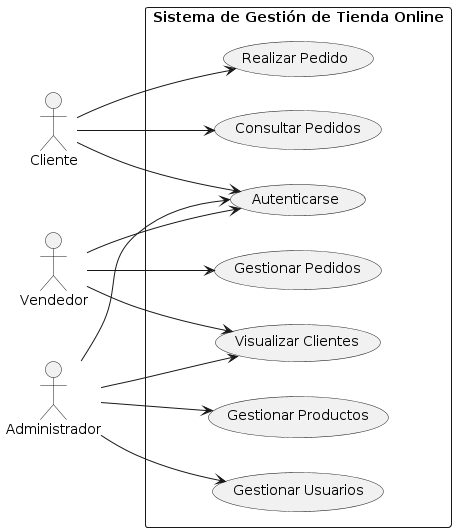

The diagram above was rendered by PlantUML. Its source (embedded in the PNG):
@startuml
left to right direction
skinparam packageStyle rectangle

actor Cliente as ActorCliente
actor Vendedor as ActorVendedor
actor Administrador as ActorAdmin

rectangle "Sistema de Gestión de Tienda Online" {
    usecase "Autenticarse" as UC1
    usecase "Realizar Pedido" as UC2
    usecase "Consultar Pedidos" as UC3
    usecase "Gestionar Pedidos" as UC4
    usecase "Gestionar Productos" as UC5
    usecase "Gestionar Usuarios" as UC6
    usecase "Visualizar Clientes" as UC7

    ActorCliente --> UC1
    ActorCliente --> UC2
    ActorCliente --> UC3

    ActorVendedor --> UC1
    ActorVendedor --> UC4
    ActorVendedor --> UC7

    ActorAdmin --> UC1
    ActorAdmin --> UC5
    ActorAdmin --> UC6
    ActorAdmin --> UC7
}
@enduml